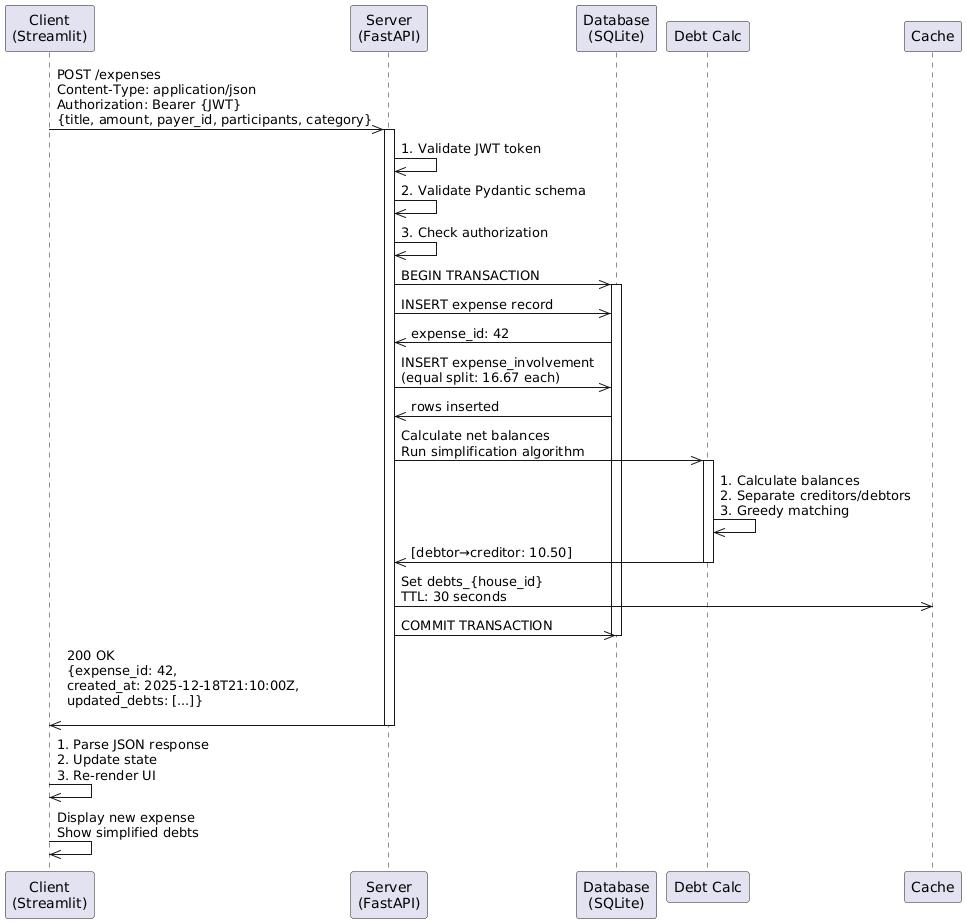

The diagram above was rendered by PlantUML. Its source (embedded in the PNG):
@startuml
participant "Client\n(Streamlit)" as Client
participant "Server\n(FastAPI)" as Server
participant "Database\n(SQLite)" as DB
participant "Debt Calc" as DebtCalc
participant "Cache" as Cache

Client ->> Server: POST /expenses\nContent-Type: application/json\nAuthorization: Bearer {JWT}\n{title, amount, payer_id, participants, category}

activate Server

Server ->> Server: 1. Validate JWT token
Server ->> Server: 2. Validate Pydantic schema
Server ->> Server: 3. Check authorization

Server ->> DB: BEGIN TRANSACTION

activate DB

Server ->> DB: INSERT expense record
DB ->> Server: expense_id: 42

Server ->> DB: INSERT expense_involvement\n(equal split: 16.67 each)
DB ->> Server: rows inserted

Server ->> DebtCalc: Calculate net balances\nRun simplification algorithm

activate DebtCalc

DebtCalc ->> DebtCalc: 1. Calculate balances\n2. Separate creditors/debtors\n3. Greedy matching

DebtCalc ->> Server: [debtor→creditor: 10.50]

deactivate DebtCalc

Server ->> Cache: Set debts_{house_id}\nTTL: 30 seconds

Server ->> DB: COMMIT TRANSACTION

deactivate DB

Server ->> Client: 200 OK\n{expense_id: 42,\ncreated_at: 2025-12-18T21:10:00Z,\nupdated_debts: [...]}\n

deactivate Server

Client ->> Client: 1. Parse JSON response\n2. Update state\n3. Re-render UI

Client ->> Client: Display new expense\nShow simplified debts
@enduml